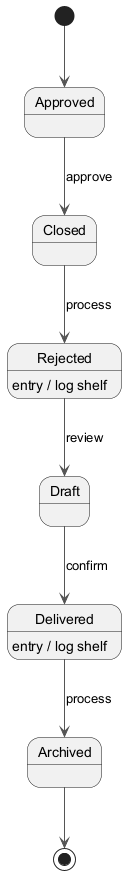

The diagram above was rendered by PlantUML. Its source (embedded in the PNG):
@startuml
skinparam backgroundColor #FFFFFF
skinparam classBackgroundColor #E8F4FA
skinparam classBorderColor #2C7DA0
skinparam ArrowColor #555555
[*] --> Approved
Approved --> Closed : approve
Closed --> Rejected : process
Rejected --> Draft : review
Rejected : entry / log shelf
Draft --> Delivered : confirm
Delivered --> Archived : process
Delivered : entry / log shelf
Archived --> [*]
@enduml